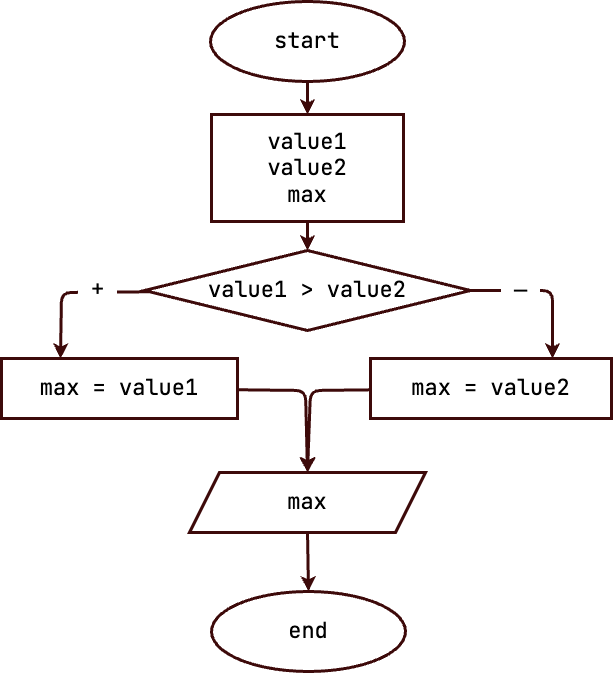

The diagram above was exported from draw.io. Its source (the exported page's mxGraphModel, read from the mxfile embedded in the PNG):
<mxGraphModel dx="825" dy="561" grid="0" gridSize="10" guides="1" tooltips="1" connect="1" arrows="1" fold="1" page="1" pageScale="1" pageWidth="690" pageHeight="980" background="#ffffff" math="0" shadow="0">
  <root>
    <mxCell id="0" />
    <mxCell id="1" parent="0" />
    <mxCell id="6" value="" style="edgeStyle=none;html=1;fontFamily=JetBrains Mono;fontSize=22;strokeWidth=3;strokeColor=#3d0a0a;" parent="1" source="2" target="5" edge="1">
      <mxGeometry relative="1" as="geometry" />
    </mxCell>
    <mxCell id="2" value="start" style="ellipse;whiteSpace=wrap;html=1;fontFamily=JetBrains Mono;fontSize=22;strokeWidth=3;strokeColor=#3d0a0a;" parent="1" vertex="1">
      <mxGeometry x="226" y="54" width="194" height="80" as="geometry" />
    </mxCell>
    <mxCell id="8" value="" style="edgeStyle=none;html=1;strokeColor=#3d0a0a;strokeWidth=3;fontFamily=JetBrains Mono;fontSize=22;" parent="1" source="5" target="7" edge="1">
      <mxGeometry relative="1" as="geometry" />
    </mxCell>
    <mxCell id="5" value="value1&lt;br&gt;value2&lt;br&gt;max" style="whiteSpace=wrap;html=1;fontSize=22;fontFamily=JetBrains Mono;strokeWidth=3;strokeColor=#3d0a0a;" parent="1" vertex="1">
      <mxGeometry x="227" y="167" width="192" height="107" as="geometry" />
    </mxCell>
    <mxCell id="12" value="" style="edgeStyle=none;html=1;strokeColor=#3d0a0a;strokeWidth=3;fontFamily=JetBrains Mono;fontSize=22;entryX=0.25;entryY=0;entryDx=0;entryDy=0;" parent="1" source="7" target="11" edge="1">
      <mxGeometry relative="1" as="geometry">
        <Array as="points">
          <mxPoint x="77" y="345" />
        </Array>
        <mxPoint x="77" y="406" as="targetPoint" />
      </mxGeometry>
    </mxCell>
    <mxCell id="13" value="&amp;nbsp;+&amp;nbsp;" style="edgeLabel;html=1;align=center;verticalAlign=middle;resizable=0;points=[];fontSize=22;fontFamily=JetBrains Mono;" parent="12" vertex="1" connectable="0">
      <mxGeometry x="-0.3156" y="-3" relative="1" as="geometry">
        <mxPoint as="offset" />
      </mxGeometry>
    </mxCell>
    <mxCell id="7" value="value1 &amp;gt; value2" style="rhombus;whiteSpace=wrap;html=1;fontSize=22;fontFamily=JetBrains Mono;strokeColor=#3d0a0a;strokeWidth=3;" parent="1" vertex="1">
      <mxGeometry x="160" y="303" width="326" height="80" as="geometry" />
    </mxCell>
    <mxCell id="22" style="edgeStyle=none;html=1;strokeColor=#3d0a0a;strokeWidth=3;fontFamily=JetBrains Mono;fontSize=22;entryX=0.5;entryY=0;entryDx=0;entryDy=0;" parent="1" source="11" target="24" edge="1">
      <mxGeometry relative="1" as="geometry">
        <Array as="points">
          <mxPoint x="321" y="443" />
        </Array>
        <mxPoint x="321" y="523" as="targetPoint" />
      </mxGeometry>
    </mxCell>
    <mxCell id="11" value="max = value1" style="shape=parallelogram;perimeter=parallelogramPerimeter;whiteSpace=wrap;html=1;fixedSize=1;fontSize=22;fontFamily=JetBrains Mono;strokeColor=#3d0a0a;strokeWidth=3;size=-10;" parent="1" vertex="1">
      <mxGeometry x="17" y="411" width="236" height="60" as="geometry" />
    </mxCell>
    <mxCell id="23" style="edgeStyle=none;html=1;strokeColor=#3d0a0a;strokeWidth=3;fontFamily=JetBrains Mono;fontSize=22;entryX=0.5;entryY=0;entryDx=0;entryDy=0;" parent="1" source="14" target="24" edge="1">
      <mxGeometry relative="1" as="geometry">
        <mxPoint x="326" y="525" as="targetPoint" />
        <Array as="points">
          <mxPoint x="326" y="443" />
        </Array>
      </mxGeometry>
    </mxCell>
    <mxCell id="14" value="max = value2" style="shape=parallelogram;perimeter=parallelogramPerimeter;whiteSpace=wrap;html=1;fixedSize=1;fontSize=22;fontFamily=JetBrains Mono;strokeColor=#3d0a0a;strokeWidth=3;size=-17;" parent="1" vertex="1">
      <mxGeometry x="386" y="411" width="241" height="60" as="geometry" />
    </mxCell>
    <mxCell id="15" value="" style="edgeStyle=none;html=1;strokeColor=#3d0a0a;strokeWidth=3;fontFamily=JetBrains Mono;fontSize=22;exitX=1;exitY=0.5;exitDx=0;exitDy=0;" parent="1" source="7" edge="1">
      <mxGeometry relative="1" as="geometry">
        <mxPoint x="486" y="326" as="sourcePoint" />
        <Array as="points">
          <mxPoint x="568" y="343" />
        </Array>
        <mxPoint x="568" y="411" as="targetPoint" />
      </mxGeometry>
    </mxCell>
    <mxCell id="17" value="&amp;nbsp;—&amp;nbsp;" style="edgeLabel;html=1;align=center;verticalAlign=middle;resizable=0;points=[];fontSize=22;fontFamily=JetBrains Mono;" parent="15" vertex="1" connectable="0">
      <mxGeometry x="-0.3491" y="1" relative="1" as="geometry">
        <mxPoint y="1" as="offset" />
      </mxGeometry>
    </mxCell>
    <mxCell id="24" value="max" style="shape=parallelogram;perimeter=parallelogramPerimeter;whiteSpace=wrap;html=1;fixedSize=1;fontSize=22;fontFamily=JetBrains Mono;strokeColor=#3d0a0a;strokeWidth=3;size=30;" parent="1" vertex="1">
      <mxGeometry x="205" y="525" width="236" height="60" as="geometry" />
    </mxCell>
    <mxCell id="29" value="end" style="ellipse;whiteSpace=wrap;html=1;fontFamily=JetBrains Mono;fontSize=22;strokeWidth=3;strokeColor=#3d0a0a;" parent="1" vertex="1">
      <mxGeometry x="227" y="644" width="194" height="80" as="geometry" />
    </mxCell>
    <mxCell id="30" value="" style="edgeStyle=none;html=1;fontFamily=JetBrains Mono;fontSize=22;strokeWidth=3;strokeColor=#3d0a0a;exitX=0.5;exitY=1;exitDx=0;exitDy=0;entryX=0.5;entryY=0;entryDx=0;entryDy=0;" parent="1" source="24" target="29" edge="1">
      <mxGeometry relative="1" as="geometry">
        <mxPoint x="319" y="602" as="sourcePoint" />
        <mxPoint x="319" y="635" as="targetPoint" />
      </mxGeometry>
    </mxCell>
  </root>
</mxGraphModel>